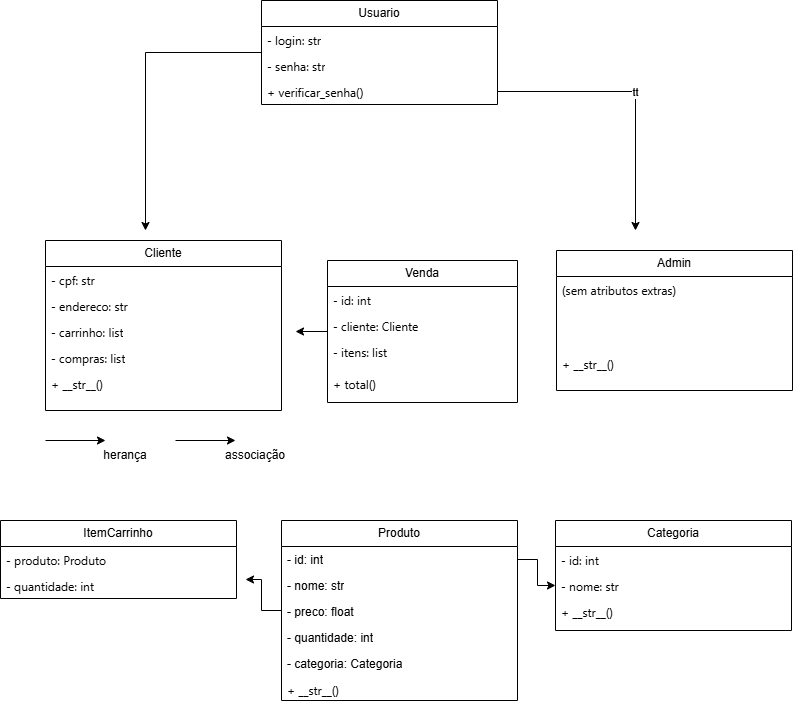

The diagram above was exported from draw.io. Its source (the exported page's mxGraphModel, read from the mxfile embedded in the PNG):
<mxGraphModel dx="2020" dy="987" grid="1" gridSize="10" guides="1" tooltips="1" connect="1" arrows="1" fold="1" page="1" pageScale="1" pageWidth="827" pageHeight="1169" background="#FFFFFF" math="0" shadow="0">
  <root>
    <mxCell id="0" />
    <mxCell id="1" parent="0" />
    <mxCell id="V6ydSqJHVEd4l7MNAzdT-16" edge="1" parent="1" source="V6ydSqJHVEd4l7MNAzdT-7" style="edgeStyle=orthogonalEdgeStyle;rounded=0;orthogonalLoop=1;jettySize=auto;html=1;">
      <mxGeometry relative="1" as="geometry">
        <mxPoint x="180" y="310" as="targetPoint" />
      </mxGeometry>
    </mxCell>
    <mxCell id="V6ydSqJHVEd4l7MNAzdT-7" parent="1" style="swimlane;fontStyle=0;childLayout=stackLayout;horizontal=1;startSize=26;fillColor=none;horizontalStack=0;resizeParent=1;resizeParentMax=0;resizeLast=0;collapsible=1;marginBottom=0;whiteSpace=wrap;html=1;" value="Usuario" vertex="1">
      <mxGeometry height="104" width="236" x="296" y="80" as="geometry" />
    </mxCell>
    <mxCell id="V6ydSqJHVEd4l7MNAzdT-8" parent="V6ydSqJHVEd4l7MNAzdT-7" style="text;strokeColor=none;fillColor=none;align=left;verticalAlign=top;spacingLeft=4;spacingRight=4;overflow=hidden;rotatable=0;points=[[0,0.5],[1,0.5]];portConstraint=eastwest;whiteSpace=wrap;html=1;" value="&lt;span style=&quot;font-family: &amp;quot;Anthropic Sans&amp;quot;, -apple-system, BlinkMacSystemFont, &amp;quot;Segoe UI&amp;quot;, sans-serif; white-space: nowrap;&quot;&gt;- login: str&lt;/span&gt;" vertex="1">
      <mxGeometry height="26" width="236" y="26" as="geometry" />
    </mxCell>
    <mxCell id="V6ydSqJHVEd4l7MNAzdT-9" parent="V6ydSqJHVEd4l7MNAzdT-7" style="text;strokeColor=none;fillColor=none;align=left;verticalAlign=top;spacingLeft=4;spacingRight=4;overflow=hidden;rotatable=0;points=[[0,0.5],[1,0.5]];portConstraint=eastwest;whiteSpace=wrap;html=1;" value="&lt;span style=&quot;font-family: &amp;quot;Anthropic Sans&amp;quot;, -apple-system, BlinkMacSystemFont, &amp;quot;Segoe UI&amp;quot;, sans-serif; white-space: nowrap;&quot;&gt;- senha: str&lt;/span&gt;" vertex="1">
      <mxGeometry height="26" width="236" y="52" as="geometry" />
    </mxCell>
    <mxCell id="V6ydSqJHVEd4l7MNAzdT-26" edge="1" parent="V6ydSqJHVEd4l7MNAzdT-7" style="edgeStyle=orthogonalEdgeStyle;rounded=0;orthogonalLoop=1;jettySize=auto;html=1;" value="tt">
      <mxGeometry relative="1" as="geometry">
        <mxPoint x="236" y="91" as="sourcePoint" />
        <mxPoint x="374" y="230" as="targetPoint" />
      </mxGeometry>
    </mxCell>
    <mxCell id="V6ydSqJHVEd4l7MNAzdT-13" parent="V6ydSqJHVEd4l7MNAzdT-7" style="text;strokeColor=none;fillColor=none;align=left;verticalAlign=top;spacingLeft=4;spacingRight=4;overflow=hidden;rotatable=0;points=[[0,0.5],[1,0.5]];portConstraint=eastwest;whiteSpace=wrap;html=1;" value="&lt;span style=&quot;font-family: &amp;quot;Anthropic Sans&amp;quot;, -apple-system, BlinkMacSystemFont, &amp;quot;Segoe UI&amp;quot;, sans-serif; white-space: nowrap;&quot;&gt;+ verificar_senha()&lt;/span&gt;" vertex="1">
      <mxGeometry height="26" width="236" y="78" as="geometry" />
    </mxCell>
    <mxCell id="V6ydSqJHVEd4l7MNAzdT-17" parent="1" style="swimlane;fontStyle=0;childLayout=stackLayout;horizontal=1;startSize=26;fillColor=none;horizontalStack=0;resizeParent=1;resizeParentMax=0;resizeLast=0;collapsible=1;marginBottom=0;whiteSpace=wrap;html=1;" value="Cliente" vertex="1">
      <mxGeometry height="170" width="236" x="80" y="320" as="geometry" />
    </mxCell>
    <mxCell id="V6ydSqJHVEd4l7MNAzdT-18" parent="V6ydSqJHVEd4l7MNAzdT-17" style="text;strokeColor=none;fillColor=none;align=left;verticalAlign=top;spacingLeft=4;spacingRight=4;overflow=hidden;rotatable=0;points=[[0,0.5],[1,0.5]];portConstraint=eastwest;whiteSpace=wrap;html=1;" value="&lt;span style=&quot;font-family: &amp;quot;Anthropic Sans&amp;quot;, -apple-system, BlinkMacSystemFont, &amp;quot;Segoe UI&amp;quot;, sans-serif; white-space: nowrap;&quot;&gt;- cpf: str&lt;/span&gt;" vertex="1">
      <mxGeometry height="26" width="236" y="26" as="geometry" />
    </mxCell>
    <mxCell id="V6ydSqJHVEd4l7MNAzdT-19" parent="V6ydSqJHVEd4l7MNAzdT-17" style="text;strokeColor=none;fillColor=none;align=left;verticalAlign=top;spacingLeft=4;spacingRight=4;overflow=hidden;rotatable=0;points=[[0,0.5],[1,0.5]];portConstraint=eastwest;whiteSpace=wrap;html=1;" value="&lt;span style=&quot;font-family: &amp;quot;Anthropic Sans&amp;quot;, -apple-system, BlinkMacSystemFont, &amp;quot;Segoe UI&amp;quot;, sans-serif; white-space: nowrap;&quot;&gt;- endereco: str&lt;/span&gt;" vertex="1">
      <mxGeometry height="26" width="236" y="52" as="geometry" />
    </mxCell>
    <mxCell id="V6ydSqJHVEd4l7MNAzdT-20" parent="V6ydSqJHVEd4l7MNAzdT-17" style="text;strokeColor=none;fillColor=none;align=left;verticalAlign=top;spacingLeft=4;spacingRight=4;overflow=hidden;rotatable=0;points=[[0,0.5],[1,0.5]];portConstraint=eastwest;whiteSpace=wrap;html=1;" value="&lt;span style=&quot;font-family: &amp;quot;Anthropic Sans&amp;quot;, -apple-system, BlinkMacSystemFont, &amp;quot;Segoe UI&amp;quot;, sans-serif; white-space: nowrap;&quot;&gt;- carrinho: list&lt;/span&gt;" vertex="1">
      <mxGeometry height="26" width="236" y="78" as="geometry" />
    </mxCell>
    <mxCell id="V6ydSqJHVEd4l7MNAzdT-21" parent="V6ydSqJHVEd4l7MNAzdT-17" style="text;strokeColor=none;fillColor=none;align=left;verticalAlign=top;spacingLeft=4;spacingRight=4;overflow=hidden;rotatable=0;points=[[0,0.5],[1,0.5]];portConstraint=eastwest;whiteSpace=wrap;html=1;" value="&lt;span style=&quot;font-family: &amp;quot;Anthropic Sans&amp;quot;, -apple-system, BlinkMacSystemFont, &amp;quot;Segoe UI&amp;quot;, sans-serif; white-space: nowrap;&quot;&gt;- compras: list&lt;/span&gt;" vertex="1">
      <mxGeometry height="26" width="236" y="104" as="geometry" />
    </mxCell>
    <mxCell id="V6ydSqJHVEd4l7MNAzdT-31" parent="V6ydSqJHVEd4l7MNAzdT-17" style="text;strokeColor=none;fillColor=none;align=left;verticalAlign=top;spacingLeft=4;spacingRight=4;overflow=hidden;rotatable=0;points=[[0,0.5],[1,0.5]];portConstraint=eastwest;whiteSpace=wrap;html=1;" value="&lt;div&gt;&lt;font face=&quot;Anthropic Sans, -apple-system, BlinkMacSystemFont, Segoe UI, sans-serif&quot;&gt;+ __str__()&lt;/font&gt;&lt;/div&gt;&lt;div&gt;&lt;br&gt;&lt;/div&gt;" vertex="1">
      <mxGeometry height="40" width="236" y="130" as="geometry" />
    </mxCell>
    <mxCell id="V6ydSqJHVEd4l7MNAzdT-32" parent="1" style="swimlane;fontStyle=0;childLayout=stackLayout;horizontal=1;startSize=26;fillColor=none;horizontalStack=0;resizeParent=1;resizeParentMax=0;resizeLast=0;collapsible=1;marginBottom=0;whiteSpace=wrap;html=1;" value="Admin" vertex="1">
      <mxGeometry height="140" width="236" x="591" y="330" as="geometry" />
    </mxCell>
    <mxCell id="V6ydSqJHVEd4l7MNAzdT-33" parent="V6ydSqJHVEd4l7MNAzdT-32" style="text;strokeColor=none;fillColor=none;align=left;verticalAlign=top;spacingLeft=4;spacingRight=4;overflow=hidden;rotatable=0;points=[[0,0.5],[1,0.5]];portConstraint=eastwest;whiteSpace=wrap;html=1;" value="&lt;span style=&quot;font-family: &amp;quot;Anthropic Sans&amp;quot;, -apple-system, BlinkMacSystemFont, &amp;quot;Segoe UI&amp;quot;, sans-serif; white-space: nowrap;&quot;&gt;(sem atributos extras)&lt;/span&gt;&lt;div&gt;&lt;/div&gt;&lt;div&gt;&lt;/div&gt;" vertex="1">
      <mxGeometry height="74" width="236" y="26" as="geometry" />
    </mxCell>
    <mxCell id="V6ydSqJHVEd4l7MNAzdT-37" parent="V6ydSqJHVEd4l7MNAzdT-32" style="text;strokeColor=none;fillColor=none;align=left;verticalAlign=top;spacingLeft=4;spacingRight=4;overflow=hidden;rotatable=0;points=[[0,0.5],[1,0.5]];portConstraint=eastwest;whiteSpace=wrap;html=1;" value="&lt;div&gt;&lt;font face=&quot;Anthropic Sans, -apple-system, BlinkMacSystemFont, Segoe UI, sans-serif&quot;&gt;+ __str__()&lt;/font&gt;&lt;/div&gt;&lt;div&gt;&lt;br&gt;&lt;/div&gt;" vertex="1">
      <mxGeometry height="40" width="236" y="100" as="geometry" />
    </mxCell>
    <mxCell id="V6ydSqJHVEd4l7MNAzdT-46" edge="1" parent="1" style="endArrow=classic;html=1;rounded=0;" value="">
      <mxGeometry height="50" relative="1" width="50" as="geometry">
        <mxPoint x="80" y="520" as="sourcePoint" />
        <mxPoint x="140" y="520" as="targetPoint" />
      </mxGeometry>
    </mxCell>
    <mxCell id="V6ydSqJHVEd4l7MNAzdT-47" parent="1" style="text;html=1;whiteSpace=wrap;strokeColor=none;fillColor=none;align=center;verticalAlign=middle;rounded=0;" value="herança" vertex="1">
      <mxGeometry height="30" width="60" x="130" y="520" as="geometry" />
    </mxCell>
    <mxCell id="V6ydSqJHVEd4l7MNAzdT-48" edge="1" parent="1" style="endArrow=classic;html=1;rounded=0;" value="">
      <mxGeometry height="50" relative="1" width="50" as="geometry">
        <mxPoint x="210" y="520" as="sourcePoint" />
        <mxPoint x="270" y="520" as="targetPoint" />
      </mxGeometry>
    </mxCell>
    <mxCell id="V6ydSqJHVEd4l7MNAzdT-49" parent="1" style="text;html=1;whiteSpace=wrap;strokeColor=none;fillColor=none;align=center;verticalAlign=middle;rounded=0;" value="associação" vertex="1">
      <mxGeometry height="30" width="60" x="260" y="520" as="geometry" />
    </mxCell>
    <mxCell id="V6ydSqJHVEd4l7MNAzdT-50" parent="1" style="swimlane;fontStyle=0;childLayout=stackLayout;horizontal=1;startSize=26;fillColor=none;horizontalStack=0;resizeParent=1;resizeParentMax=0;resizeLast=0;collapsible=1;marginBottom=0;whiteSpace=wrap;html=1;" value="ItemCarrinho" vertex="1">
      <mxGeometry height="78" width="236" x="35" y="600" as="geometry" />
    </mxCell>
    <mxCell id="V6ydSqJHVEd4l7MNAzdT-51" parent="V6ydSqJHVEd4l7MNAzdT-50" style="text;strokeColor=none;fillColor=none;align=left;verticalAlign=top;spacingLeft=4;spacingRight=4;overflow=hidden;rotatable=0;points=[[0,0.5],[1,0.5]];portConstraint=eastwest;whiteSpace=wrap;html=1;" value="&lt;span style=&quot;font-family: &amp;quot;Anthropic Sans&amp;quot;, -apple-system, BlinkMacSystemFont, &amp;quot;Segoe UI&amp;quot;, sans-serif; white-space: nowrap;&quot;&gt;- produto: Produto&lt;/span&gt;" vertex="1">
      <mxGeometry height="26" width="236" y="26" as="geometry" />
    </mxCell>
    <mxCell id="V6ydSqJHVEd4l7MNAzdT-52" parent="V6ydSqJHVEd4l7MNAzdT-50" style="text;strokeColor=none;fillColor=none;align=left;verticalAlign=top;spacingLeft=4;spacingRight=4;overflow=hidden;rotatable=0;points=[[0,0.5],[1,0.5]];portConstraint=eastwest;whiteSpace=wrap;html=1;" value="&lt;span style=&quot;font-family: &amp;quot;Anthropic Sans&amp;quot;, -apple-system, BlinkMacSystemFont, &amp;quot;Segoe UI&amp;quot;, sans-serif; white-space: nowrap;&quot;&gt;- quantidade: int&lt;/span&gt;" vertex="1">
      <mxGeometry height="26" width="236" y="52" as="geometry" />
    </mxCell>
    <mxCell id="V6ydSqJHVEd4l7MNAzdT-73" edge="1" parent="1" source="V6ydSqJHVEd4l7MNAzdT-59" style="edgeStyle=orthogonalEdgeStyle;rounded=0;orthogonalLoop=1;jettySize=auto;html=1;">
      <mxGeometry relative="1" as="geometry">
        <mxPoint x="280" y="659" as="targetPoint" />
      </mxGeometry>
    </mxCell>
    <mxCell id="V6ydSqJHVEd4l7MNAzdT-59" parent="1" style="swimlane;fontStyle=0;childLayout=stackLayout;horizontal=1;startSize=26;fillColor=none;horizontalStack=0;resizeParent=1;resizeParentMax=0;resizeLast=0;collapsible=1;marginBottom=0;whiteSpace=wrap;html=1;" value="Produto" vertex="1">
      <mxGeometry height="180" width="236" x="316" y="600" as="geometry" />
    </mxCell>
    <mxCell id="V6ydSqJHVEd4l7MNAzdT-61" parent="V6ydSqJHVEd4l7MNAzdT-59" style="text;strokeColor=none;fillColor=none;align=left;verticalAlign=top;spacingLeft=4;spacingRight=4;overflow=hidden;rotatable=0;points=[[0,0.5],[1,0.5]];portConstraint=eastwest;whiteSpace=wrap;html=1;" value="- id: int" vertex="1">
      <mxGeometry height="26" width="236" y="26" as="geometry" />
    </mxCell>
    <mxCell id="V6ydSqJHVEd4l7MNAzdT-76" parent="V6ydSqJHVEd4l7MNAzdT-59" style="text;strokeColor=none;fillColor=none;align=left;verticalAlign=top;spacingLeft=4;spacingRight=4;overflow=hidden;rotatable=0;points=[[0,0.5],[1,0.5]];portConstraint=eastwest;whiteSpace=wrap;html=1;" value="- nome: str" vertex="1">
      <mxGeometry height="26" width="236" y="52" as="geometry" />
    </mxCell>
    <mxCell id="V6ydSqJHVEd4l7MNAzdT-77" parent="V6ydSqJHVEd4l7MNAzdT-59" style="text;strokeColor=none;fillColor=none;align=left;verticalAlign=top;spacingLeft=4;spacingRight=4;overflow=hidden;rotatable=0;points=[[0,0.5],[1,0.5]];portConstraint=eastwest;whiteSpace=wrap;html=1;" value="- preco: float" vertex="1">
      <mxGeometry height="26" width="236" y="78" as="geometry" />
    </mxCell>
    <mxCell id="V6ydSqJHVEd4l7MNAzdT-78" parent="V6ydSqJHVEd4l7MNAzdT-59" style="text;strokeColor=none;fillColor=none;align=left;verticalAlign=top;spacingLeft=4;spacingRight=4;overflow=hidden;rotatable=0;points=[[0,0.5],[1,0.5]];portConstraint=eastwest;whiteSpace=wrap;html=1;" value="- quantidade: int" vertex="1">
      <mxGeometry height="26" width="236" y="104" as="geometry" />
    </mxCell>
    <mxCell id="V6ydSqJHVEd4l7MNAzdT-79" parent="V6ydSqJHVEd4l7MNAzdT-59" style="text;strokeColor=none;fillColor=none;align=left;verticalAlign=top;spacingLeft=4;spacingRight=4;overflow=hidden;rotatable=0;points=[[0,0.5],[1,0.5]];portConstraint=eastwest;whiteSpace=wrap;html=1;" value="- categoria: Categoria" vertex="1">
      <mxGeometry height="26" width="236" y="130" as="geometry" />
    </mxCell>
    <mxCell id="V6ydSqJHVEd4l7MNAzdT-62" parent="V6ydSqJHVEd4l7MNAzdT-59" style="text;strokeColor=none;fillColor=none;align=left;verticalAlign=top;spacingLeft=4;spacingRight=4;overflow=hidden;rotatable=0;points=[[0,0.5],[1,0.5]];portConstraint=eastwest;whiteSpace=wrap;html=1;" value="&lt;div&gt;&lt;font face=&quot;Anthropic Sans, -apple-system, BlinkMacSystemFont, Segoe UI, sans-serif&quot;&gt;+ __str__()&lt;/font&gt;&lt;/div&gt;&lt;div&gt;&lt;br&gt;&lt;/div&gt;" vertex="1">
      <mxGeometry height="24" width="236" y="156" as="geometry" />
    </mxCell>
    <mxCell id="V6ydSqJHVEd4l7MNAzdT-64" parent="1" style="swimlane;fontStyle=0;childLayout=stackLayout;horizontal=1;startSize=26;fillColor=none;horizontalStack=0;resizeParent=1;resizeParentMax=0;resizeLast=0;collapsible=1;marginBottom=0;whiteSpace=wrap;html=1;" value="Categoria" vertex="1">
      <mxGeometry height="110" width="236" x="590" y="600" as="geometry" />
    </mxCell>
    <mxCell id="V6ydSqJHVEd4l7MNAzdT-65" parent="V6ydSqJHVEd4l7MNAzdT-64" style="text;strokeColor=none;fillColor=none;align=left;verticalAlign=top;spacingLeft=4;spacingRight=4;overflow=hidden;rotatable=0;points=[[0,0.5],[1,0.5]];portConstraint=eastwest;whiteSpace=wrap;html=1;" value="&lt;span style=&quot;font-family: &amp;quot;Anthropic Sans&amp;quot;, -apple-system, BlinkMacSystemFont, &amp;quot;Segoe UI&amp;quot;, sans-serif; white-space: nowrap;&quot;&gt;- id: int&lt;/span&gt;" vertex="1">
      <mxGeometry height="26" width="236" y="26" as="geometry" />
    </mxCell>
    <mxCell id="V6ydSqJHVEd4l7MNAzdT-66" parent="V6ydSqJHVEd4l7MNAzdT-64" style="text;strokeColor=none;fillColor=none;align=left;verticalAlign=top;spacingLeft=4;spacingRight=4;overflow=hidden;rotatable=0;points=[[0,0.5],[1,0.5]];portConstraint=eastwest;whiteSpace=wrap;html=1;" value="&lt;span style=&quot;font-family: &amp;quot;Anthropic Sans&amp;quot;, -apple-system, BlinkMacSystemFont, &amp;quot;Segoe UI&amp;quot;, sans-serif; white-space: nowrap;&quot;&gt;- nome: str&lt;/span&gt;" vertex="1">
      <mxGeometry height="26" width="236" y="52" as="geometry" />
    </mxCell>
    <mxCell id="V6ydSqJHVEd4l7MNAzdT-67" parent="V6ydSqJHVEd4l7MNAzdT-64" style="text;strokeColor=none;fillColor=none;align=left;verticalAlign=top;spacingLeft=4;spacingRight=4;overflow=hidden;rotatable=0;points=[[0,0.5],[1,0.5]];portConstraint=eastwest;whiteSpace=wrap;html=1;" value="&lt;span style=&quot;font-family: &amp;quot;Anthropic Sans&amp;quot;, -apple-system, BlinkMacSystemFont, &amp;quot;Segoe UI&amp;quot;, sans-serif; white-space: nowrap;&quot;&gt;+ __str__()&lt;/span&gt;" vertex="1">
      <mxGeometry height="32" width="236" y="78" as="geometry" />
    </mxCell>
    <mxCell id="V6ydSqJHVEd4l7MNAzdT-74" edge="1" parent="1" source="V6ydSqJHVEd4l7MNAzdT-61" style="edgeStyle=orthogonalEdgeStyle;rounded=0;orthogonalLoop=1;jettySize=auto;html=1;entryX=0;entryY=0.5;entryDx=0;entryDy=0;" target="V6ydSqJHVEd4l7MNAzdT-66">
      <mxGeometry relative="1" as="geometry" />
    </mxCell>
    <mxCell id="V6ydSqJHVEd4l7MNAzdT-88" edge="1" parent="1" source="V6ydSqJHVEd4l7MNAzdT-80" style="edgeStyle=orthogonalEdgeStyle;rounded=0;orthogonalLoop=1;jettySize=auto;html=1;">
      <mxGeometry relative="1" as="geometry">
        <mxPoint x="330" y="411.0000000000002" as="targetPoint" />
      </mxGeometry>
    </mxCell>
    <mxCell id="V6ydSqJHVEd4l7MNAzdT-80" parent="1" style="swimlane;fontStyle=0;childLayout=stackLayout;horizontal=1;startSize=26;fillColor=none;horizontalStack=0;resizeParent=1;resizeParentMax=0;resizeLast=0;collapsible=1;marginBottom=0;whiteSpace=wrap;html=1;" value="Venda" vertex="1">
      <mxGeometry height="142" width="190" x="362" y="340" as="geometry" />
    </mxCell>
    <mxCell id="V6ydSqJHVEd4l7MNAzdT-81" parent="V6ydSqJHVEd4l7MNAzdT-80" style="text;strokeColor=none;fillColor=none;align=left;verticalAlign=top;spacingLeft=4;spacingRight=4;overflow=hidden;rotatable=0;points=[[0,0.5],[1,0.5]];portConstraint=eastwest;whiteSpace=wrap;html=1;" value="&lt;span style=&quot;font-family: &amp;quot;Anthropic Sans&amp;quot;, -apple-system, BlinkMacSystemFont, &amp;quot;Segoe UI&amp;quot;, sans-serif; white-space: nowrap;&quot;&gt;- id: int&lt;/span&gt;" vertex="1">
      <mxGeometry height="26" width="190" y="26" as="geometry" />
    </mxCell>
    <mxCell id="V6ydSqJHVEd4l7MNAzdT-82" parent="V6ydSqJHVEd4l7MNAzdT-80" style="text;strokeColor=none;fillColor=none;align=left;verticalAlign=top;spacingLeft=4;spacingRight=4;overflow=hidden;rotatable=0;points=[[0,0.5],[1,0.5]];portConstraint=eastwest;whiteSpace=wrap;html=1;" value="&lt;span style=&quot;font-family: &amp;quot;Anthropic Sans&amp;quot;, -apple-system, BlinkMacSystemFont, &amp;quot;Segoe UI&amp;quot;, sans-serif; white-space: nowrap;&quot;&gt;- cliente: Cliente&lt;/span&gt;" vertex="1">
      <mxGeometry height="26" width="190" y="52" as="geometry" />
    </mxCell>
    <mxCell id="V6ydSqJHVEd4l7MNAzdT-83" parent="V6ydSqJHVEd4l7MNAzdT-80" style="text;strokeColor=none;fillColor=none;align=left;verticalAlign=top;spacingLeft=4;spacingRight=4;overflow=hidden;rotatable=0;points=[[0,0.5],[1,0.5]];portConstraint=eastwest;whiteSpace=wrap;html=1;" value="&lt;div&gt;&lt;span style=&quot;font-family: &amp;quot;Anthropic Sans&amp;quot;, -apple-system, BlinkMacSystemFont, &amp;quot;Segoe UI&amp;quot;, sans-serif; white-space: nowrap; background-color: transparent; color: light-dark(rgb(0, 0, 0), rgb(255, 255, 255));&quot;&gt;- itens: list&lt;/span&gt;&lt;/div&gt;" vertex="1">
      <mxGeometry height="32" width="190" y="78" as="geometry" />
    </mxCell>
    <mxCell id="V6ydSqJHVEd4l7MNAzdT-84" parent="V6ydSqJHVEd4l7MNAzdT-80" style="text;strokeColor=none;fillColor=none;align=left;verticalAlign=top;spacingLeft=4;spacingRight=4;overflow=hidden;rotatable=0;points=[[0,0.5],[1,0.5]];portConstraint=eastwest;whiteSpace=wrap;html=1;" value="&lt;span style=&quot;font-family: &amp;quot;Anthropic Sans&amp;quot;, -apple-system, BlinkMacSystemFont, &amp;quot;Segoe UI&amp;quot;, sans-serif; white-space: nowrap;&quot;&gt;+ total()&lt;/span&gt;" vertex="1">
      <mxGeometry height="32" width="190" y="110" as="geometry" />
    </mxCell>
  </root>
</mxGraphModel>